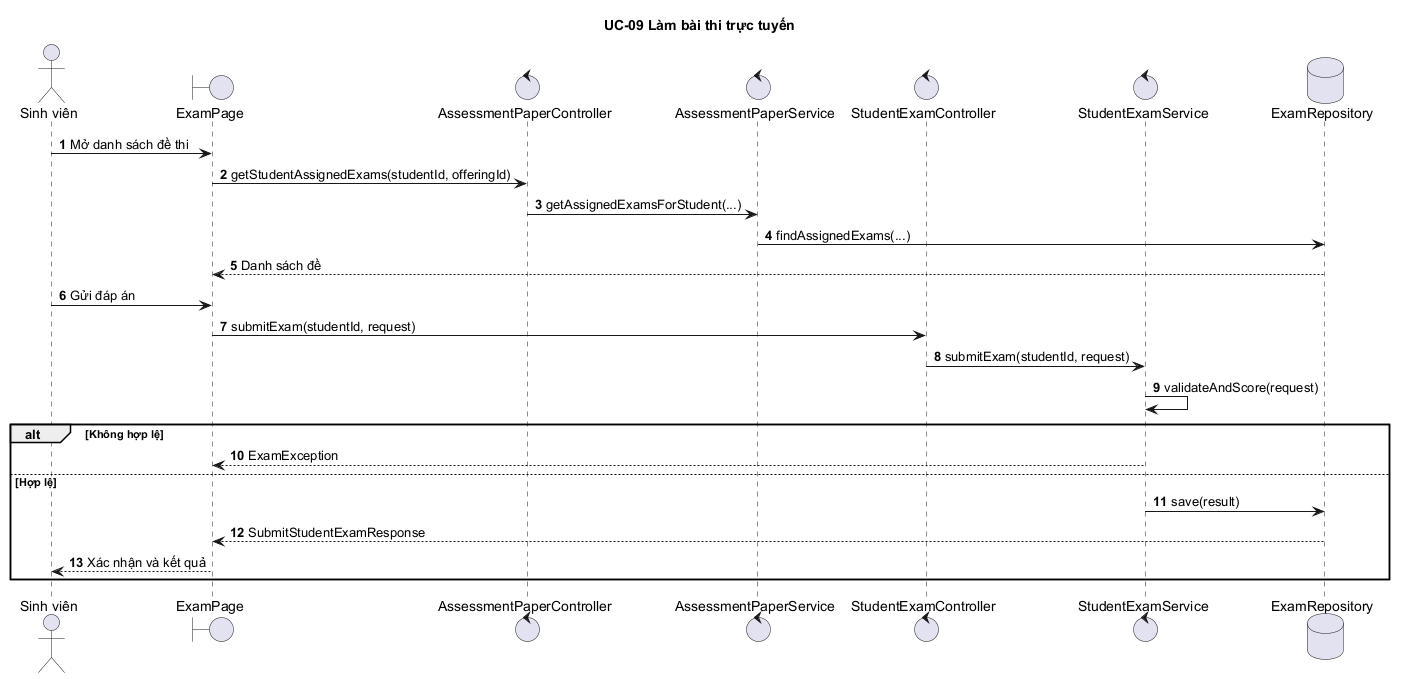

The diagram above was rendered by PlantUML. Its source (embedded in the PNG):
@startuml
autonumber
title UC-09 Làm bài thi trực tuyến
actor "Sinh viên" as SV
boundary "ExamPage" as UI
control "AssessmentPaperController" as PC
control "AssessmentPaperService" as PS
control "StudentExamController" as EC
control "StudentExamService" as ES
database "ExamRepository" as DB
SV -> UI : Mở danh sách đề thi
UI -> PC : getStudentAssignedExams(studentId, offeringId)
PC -> PS : getAssignedExamsForStudent(...)
PS -> DB : findAssignedExams(...)
DB --> UI : Danh sách đề
SV -> UI : Gửi đáp án
UI -> EC : submitExam(studentId, request)
EC -> ES : submitExam(studentId, request)
ES -> ES : validateAndScore(request)
alt Không hợp lệ
  ES --> UI : ExamException
else Hợp lệ
  ES -> DB : save(result)
  DB --> UI : SubmitStudentExamResponse
  UI --> SV : Xác nhận và kết quả
end
@enduml